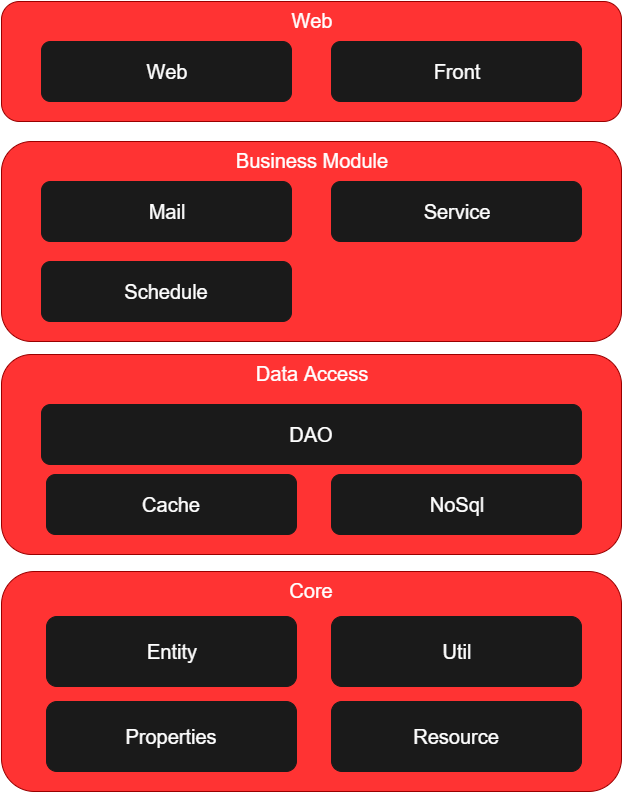

The diagram above was exported from draw.io. Its source (the exported page's mxGraphModel, read from the mxfile embedded in the PNG):
<mxGraphModel dx="1430" dy="765" grid="1" gridSize="10" guides="1" tooltips="1" connect="1" arrows="1" fold="1" page="1" pageScale="1" pageWidth="826" pageHeight="1169" background="#ffffff" math="0" shadow="0">
  <root>
    <mxCell id="0" />
    <mxCell id="1" parent="0" />
    <mxCell id="2" value="" style="group" vertex="1" connectable="0" parent="1">
      <mxGeometry x="70" y="635" width="620" height="220" as="geometry" />
    </mxCell>
    <mxCell id="3" value="&lt;span style=&quot;font-size: 20px ; line-height: 1.2&quot;&gt;Core&lt;/span&gt;&lt;br&gt;" style="rounded=1;whiteSpace=wrap;html=1;fillColor=#FF3333;fontColor=#FFFFFF;strokeColor=#990000;verticalAlign=top;" vertex="1" parent="2">
      <mxGeometry width="620" height="220" as="geometry" />
    </mxCell>
    <mxCell id="4" value="&lt;font style=&quot;font-size: 20px&quot;&gt;Entity&lt;/font&gt;" style="rounded=1;whiteSpace=wrap;html=1;fillColor=#1A1A1A;strokeColor=#1A1A1A;fontColor=#FFFFFF;" vertex="1" parent="2">
      <mxGeometry x="45" y="45" width="250" height="70" as="geometry" />
    </mxCell>
    <mxCell id="5" value="&lt;font style=&quot;font-size: 20px&quot;&gt;Properties&lt;/font&gt;" style="rounded=1;whiteSpace=wrap;html=1;fillColor=#1A1A1A;strokeColor=#1A1A1A;fontColor=#FFFFFF;" vertex="1" parent="2">
      <mxGeometry x="45" y="130" width="250" height="70" as="geometry" />
    </mxCell>
    <mxCell id="6" value="&lt;span style=&quot;font-size: 20px ; line-height: 24px&quot;&gt;Resource&lt;/span&gt;" style="rounded=1;whiteSpace=wrap;html=1;fillColor=#1A1A1A;strokeColor=#1A1A1A;fontColor=#FFFFFF;" vertex="1" parent="2">
      <mxGeometry x="330" y="130" width="250" height="70" as="geometry" />
    </mxCell>
    <mxCell id="7" value="&lt;font style=&quot;font-size: 20px&quot;&gt;Util&lt;/font&gt;" style="rounded=1;whiteSpace=wrap;html=1;fillColor=#1A1A1A;strokeColor=#1A1A1A;fontColor=#FFFFFF;" vertex="1" parent="2">
      <mxGeometry x="330" y="45" width="250" height="70" as="geometry" />
    </mxCell>
    <mxCell id="8" value="&lt;span style=&quot;font-size: 20px ; line-height: 1.2&quot;&gt;Core&lt;/span&gt;&lt;br&gt;" style="rounded=1;whiteSpace=wrap;html=1;fillColor=#FF3333;fontColor=#FFFFFF;strokeColor=#990000;verticalAlign=top;" vertex="1" parent="1">
      <mxGeometry x="70" y="635" width="620" height="220" as="geometry" />
    </mxCell>
    <mxCell id="9" value="&lt;font style=&quot;font-size: 20px&quot;&gt;Entity&lt;/font&gt;" style="rounded=1;whiteSpace=wrap;html=1;fillColor=#1A1A1A;strokeColor=#1A1A1A;fontColor=#FFFFFF;" vertex="1" parent="1">
      <mxGeometry x="115" y="680" width="250" height="70" as="geometry" />
    </mxCell>
    <mxCell id="10" value="&lt;font style=&quot;font-size: 20px&quot;&gt;Properties&lt;/font&gt;" style="rounded=1;whiteSpace=wrap;html=1;fillColor=#1A1A1A;strokeColor=#1A1A1A;fontColor=#FFFFFF;" vertex="1" parent="1">
      <mxGeometry x="115" y="765" width="250" height="70" as="geometry" />
    </mxCell>
    <mxCell id="11" value="&lt;span style=&quot;font-size: 20px ; line-height: 24px&quot;&gt;Resource&lt;/span&gt;" style="rounded=1;whiteSpace=wrap;html=1;fillColor=#1A1A1A;strokeColor=#1A1A1A;fontColor=#FFFFFF;" vertex="1" parent="1">
      <mxGeometry x="400" y="765" width="250" height="70" as="geometry" />
    </mxCell>
    <mxCell id="12" value="&lt;font style=&quot;font-size: 20px&quot;&gt;Util&lt;/font&gt;" style="rounded=1;whiteSpace=wrap;html=1;fillColor=#1A1A1A;strokeColor=#1A1A1A;fontColor=#FFFFFF;" vertex="1" parent="1">
      <mxGeometry x="400" y="680" width="250" height="70" as="geometry" />
    </mxCell>
    <mxCell id="13" value="" style="group" vertex="1" connectable="0" parent="1">
      <mxGeometry x="70" y="418" width="620" height="200" as="geometry" />
    </mxCell>
    <mxCell id="14" value="&lt;span style=&quot;font-size: 20px ; line-height: 1.2&quot;&gt;Data Access&lt;/span&gt;&lt;br&gt;" style="rounded=1;whiteSpace=wrap;html=1;fillColor=#FF3333;fontColor=#FFFFFF;strokeColor=#990000;verticalAlign=top;" vertex="1" parent="13">
      <mxGeometry width="620" height="200" as="geometry" />
    </mxCell>
    <mxCell id="15" value="&lt;font style=&quot;font-size: 20px&quot;&gt;DAO&lt;/font&gt;" style="rounded=1;whiteSpace=wrap;html=1;fillColor=#1A1A1A;strokeColor=#1A1A1A;fontColor=#FFFFFF;" vertex="1" parent="13">
      <mxGeometry x="40" y="50" width="540" height="60" as="geometry" />
    </mxCell>
    <mxCell id="16" value="&lt;font style=&quot;font-size: 20px&quot;&gt;Cache&lt;/font&gt;" style="rounded=1;whiteSpace=wrap;html=1;fillColor=#1A1A1A;strokeColor=#1A1A1A;fontColor=#FFFFFF;" vertex="1" parent="13">
      <mxGeometry x="45" y="120" width="250" height="60" as="geometry" />
    </mxCell>
    <mxCell id="17" value="&lt;font style=&quot;font-size: 20px&quot;&gt;NoSql&lt;/font&gt;" style="rounded=1;whiteSpace=wrap;html=1;fillColor=#1A1A1A;strokeColor=#1A1A1A;fontColor=#FFFFFF;" vertex="1" parent="13">
      <mxGeometry x="330" y="120" width="250" height="60" as="geometry" />
    </mxCell>
    <mxCell id="18" value="&lt;span style=&quot;font-size: 20px ; line-height: 1.2&quot;&gt;Data Access&lt;/span&gt;&lt;br&gt;" style="rounded=1;whiteSpace=wrap;html=1;fillColor=#FF3333;fontColor=#FFFFFF;strokeColor=#990000;verticalAlign=top;" vertex="1" parent="1">
      <mxGeometry x="70" y="418" width="620" height="200" as="geometry" />
    </mxCell>
    <mxCell id="19" value="&lt;font style=&quot;font-size: 20px&quot;&gt;DAO&lt;/font&gt;" style="rounded=1;whiteSpace=wrap;html=1;fillColor=#1A1A1A;strokeColor=#1A1A1A;fontColor=#FFFFFF;" vertex="1" parent="1">
      <mxGeometry x="110" y="468" width="540" height="60" as="geometry" />
    </mxCell>
    <mxCell id="20" value="&lt;font style=&quot;font-size: 20px&quot;&gt;Cache&lt;/font&gt;" style="rounded=1;whiteSpace=wrap;html=1;fillColor=#1A1A1A;strokeColor=#1A1A1A;fontColor=#FFFFFF;" vertex="1" parent="1">
      <mxGeometry x="115" y="538" width="250" height="60" as="geometry" />
    </mxCell>
    <mxCell id="21" value="&lt;font style=&quot;font-size: 20px&quot;&gt;NoSql&lt;/font&gt;" style="rounded=1;whiteSpace=wrap;html=1;fillColor=#1A1A1A;strokeColor=#1A1A1A;fontColor=#FFFFFF;" vertex="1" parent="1">
      <mxGeometry x="400" y="538" width="250" height="60" as="geometry" />
    </mxCell>
    <mxCell id="22" value="" style="group" vertex="1" connectable="0" parent="1">
      <mxGeometry x="70" y="205" width="620" height="200" as="geometry" />
    </mxCell>
    <mxCell id="23" value="&lt;span style=&quot;font-size: 20px ; line-height: 1.2&quot;&gt;Business Module&lt;/span&gt;&lt;br&gt;" style="rounded=1;whiteSpace=wrap;html=1;fillColor=#FF3333;fontColor=#FFFFFF;strokeColor=#990000;verticalAlign=top;" vertex="1" parent="22">
      <mxGeometry width="620" height="200" as="geometry" />
    </mxCell>
    <mxCell id="24" value="&lt;font style=&quot;font-size: 20px&quot;&gt;Service&lt;/font&gt;" style="rounded=1;whiteSpace=wrap;html=1;fillColor=#1A1A1A;strokeColor=#1A1A1A;fontColor=#FFFFFF;" vertex="1" parent="22">
      <mxGeometry x="330" y="40" width="250" height="60" as="geometry" />
    </mxCell>
    <mxCell id="25" value="&lt;span style=&quot;font-size: 20px ; line-height: 24px&quot;&gt;Mail&lt;/span&gt;" style="rounded=1;whiteSpace=wrap;html=1;fillColor=#1A1A1A;strokeColor=#1A1A1A;fontColor=#FFFFFF;" vertex="1" parent="22">
      <mxGeometry x="40" y="40" width="250" height="60" as="geometry" />
    </mxCell>
    <mxCell id="26" value="&lt;font style=&quot;font-size: 20px&quot;&gt;Schedule&lt;/font&gt;" style="rounded=1;whiteSpace=wrap;html=1;fillColor=#1A1A1A;strokeColor=#1A1A1A;fontColor=#FFFFFF;" vertex="1" parent="22">
      <mxGeometry x="40" y="120" width="250" height="60" as="geometry" />
    </mxCell>
    <mxCell id="27" value="&lt;span style=&quot;font-size: 20px ; line-height: 1.2&quot;&gt;Business Module&lt;/span&gt;&lt;br&gt;" style="rounded=1;whiteSpace=wrap;html=1;fillColor=#FF3333;fontColor=#FFFFFF;strokeColor=#990000;verticalAlign=top;" vertex="1" parent="1">
      <mxGeometry x="70" y="205" width="620" height="200" as="geometry" />
    </mxCell>
    <mxCell id="28" value="&lt;font style=&quot;font-size: 20px&quot;&gt;Service&lt;/font&gt;" style="rounded=1;whiteSpace=wrap;html=1;fillColor=#1A1A1A;strokeColor=#1A1A1A;fontColor=#FFFFFF;" vertex="1" parent="1">
      <mxGeometry x="400" y="245" width="250" height="60" as="geometry" />
    </mxCell>
    <mxCell id="29" value="&lt;span style=&quot;font-size: 20px ; line-height: 24px&quot;&gt;Mail&lt;/span&gt;" style="rounded=1;whiteSpace=wrap;html=1;fillColor=#1A1A1A;strokeColor=#1A1A1A;fontColor=#FFFFFF;" vertex="1" parent="1">
      <mxGeometry x="110" y="245" width="250" height="60" as="geometry" />
    </mxCell>
    <mxCell id="30" value="&lt;font style=&quot;font-size: 20px&quot;&gt;Schedule&lt;/font&gt;" style="rounded=1;whiteSpace=wrap;html=1;fillColor=#1A1A1A;strokeColor=#1A1A1A;fontColor=#FFFFFF;" vertex="1" parent="1">
      <mxGeometry x="110" y="325" width="250" height="60" as="geometry" />
    </mxCell>
    <mxCell id="31" value="" style="group" vertex="1" connectable="0" parent="1">
      <mxGeometry x="70" y="65" width="620" height="120" as="geometry" />
    </mxCell>
    <mxCell id="32" value="&lt;span style=&quot;font-size: 20px ; line-height: 1.2&quot;&gt;Web&lt;/span&gt;&lt;br&gt;" style="rounded=1;whiteSpace=wrap;html=1;fillColor=#FF3333;fontColor=#FFFFFF;strokeColor=#990000;verticalAlign=top;" vertex="1" parent="31">
      <mxGeometry width="620" height="120" as="geometry" />
    </mxCell>
    <mxCell id="33" value="&lt;span style=&quot;font-size: 20px ; line-height: 24px&quot;&gt;Web&lt;/span&gt;" style="rounded=1;whiteSpace=wrap;html=1;fillColor=#1A1A1A;strokeColor=#1A1A1A;fontColor=#FFFFFF;" vertex="1" parent="31">
      <mxGeometry x="40" y="40" width="250" height="60" as="geometry" />
    </mxCell>
    <mxCell id="34" value="&lt;font style=&quot;font-size: 20px&quot;&gt;Front&lt;/font&gt;" style="rounded=1;whiteSpace=wrap;html=1;fillColor=#1A1A1A;strokeColor=#1A1A1A;fontColor=#FFFFFF;" vertex="1" parent="31">
      <mxGeometry x="330" y="40" width="250" height="60" as="geometry" />
    </mxCell>
    <mxCell id="35" value="&lt;span style=&quot;font-size: 20px ; line-height: 1.2&quot;&gt;Web&lt;/span&gt;&lt;br&gt;" style="rounded=1;whiteSpace=wrap;html=1;fillColor=#FF3333;fontColor=#FFFFFF;strokeColor=#990000;verticalAlign=top;" vertex="1" parent="1">
      <mxGeometry x="70" y="65" width="620" height="120" as="geometry" />
    </mxCell>
    <mxCell id="36" value="&lt;span style=&quot;font-size: 20px ; line-height: 24px&quot;&gt;Web&lt;/span&gt;" style="rounded=1;whiteSpace=wrap;html=1;fillColor=#1A1A1A;strokeColor=#1A1A1A;fontColor=#FFFFFF;" vertex="1" parent="1">
      <mxGeometry x="110" y="105" width="250" height="60" as="geometry" />
    </mxCell>
    <mxCell id="37" value="&lt;font style=&quot;font-size: 20px&quot;&gt;Front&lt;/font&gt;" style="rounded=1;whiteSpace=wrap;html=1;fillColor=#1A1A1A;strokeColor=#1A1A1A;fontColor=#FFFFFF;" vertex="1" parent="1">
      <mxGeometry x="400" y="105" width="250" height="60" as="geometry" />
    </mxCell>
  </root>
</mxGraphModel>